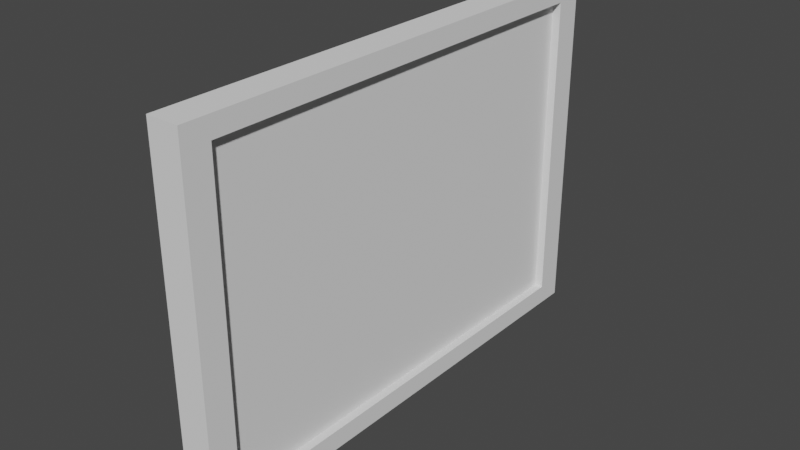 # Source: janelamenor.blend  (saved by Blender 2.82.7; exported with 4.5.12 LTS)
import bpy
from mathutils import Matrix  # noqa: F401  (used for matrix-valued properties, if any)

bpy.ops.wm.read_factory_settings(use_empty=True)
scene = bpy.context.scene
scene.name = 'Scene'

# ---- collections
col_collection = bpy.data.collections.new('Collection'); scene.collection.children.link(col_collection)

# ---- world
world_world = bpy.data.worlds.new('World'); scene.world = world_world
world_world.use_nodes = True; world_world.node_tree.nodes.clear()
_N = world_world.node_tree.nodes; _L = world_world.node_tree.links
n0 = _N.new('ShaderNodeOutputWorld'); n0.name = 'World Output'; n0.location = (300, 300)
n1 = _N.new('ShaderNodeBackground'); n1.name = 'Background'; n1.location = (10, 300)
n1.inputs[0].default_value = (0.05088, 0.05088, 0.05088, 1.0)
_L.new(n1.outputs[0], n0.inputs[0])
n0.is_active_output = True
world_world.color = (0.05088, 0.05088, 0.05088)
world_world.use_sun_shadow = False
world_world.sun_shadow_jitter_overblur = 0.0

# ---- meshes
me_cube_001 = bpy.data.meshes.new('Cube.001')
me_cube_001.from_pydata([(-1.0, -1.0, -1.0), (-1.0, -1.0, 1.0), (-1.0, 1.0, -1.0), (-1.0, 1.0, 1.0), (1.0, -1.0, -1.0), (1.0, -1.0, 1.0), (1.0, 1.0, -1.0), (1.0, 1.0, 1.0), (1.0, -0.8887, -0.8887), (-1.0, -0.8887, -0.8887), (1.0, -0.8887, 0.8887), (-1.0, -0.8887, 0.8887), (1.0, 0.8887, 0.8887), (-1.0, 0.8887, 0.8887), (1.0, 0.8887, -0.8887), (-1.0, 0.8887, -0.8887)], [], [(0, 1, 11, 9, 15, 2), (2, 3, 7, 6), (6, 7, 12, 14, 8, 4), (4, 5, 1, 0), (2, 6, 4, 0), (7, 3, 1, 5), (15, 14, 12, 13), (4, 8, 10, 12, 7, 5), (2, 15, 13, 11, 1, 3), (9, 8, 14, 15), (8, 9, 11, 10), (10, 11, 13, 12)])
_uv = me_cube_001.uv_layers.new(name='UVMap')
_uv.uv.foreach_set('vector', [0.375, 0.0, 0.625, 0.0, 0.6111, 0.01391, 0.3889, 0.01391, 0.3889, 0.2361, 0.375, 0.25, 0.375, 0.25, 0.625, 0.25, 0.625, 0.5, 0.375, 0.5, 0.375, 0.5, 0.625, 0.5, 0.6111, 0.5139, 0.3889, 0.5139, 0.3889, 0.7361, 0.375, 0.75, 0.375, 0.75, 0.625, 0.75, 0.625, 1.0, 0.375, 1.0, 0.125, 0.5, 0.375, 0.5, 0.375, 0.75, 0.125, 0.75, 0.625, 0.5, 0.875, 0.5, 0.875, 0.75, 0.625, 0.75, 0.375, 0.3285, 0.375, 0.4215, 0.625, 0.4215, 0.625, 0.3285, 0.375, 0.75, 0.3889, 0.7361, 0.6111, 0.7361, 0.6111, 0.5139, 0.625, 0.5, 0.625, 0.75, 0.375, 0.25, 0.3889, 0.2361, 0.6111, 0.2361, 0.6111, 0.01391, 0.625, 0.0, 0.625, 0.25, 0.2035, 0.75, 0.2965, 0.75, 0.2965, 0.5, 0.2035, 0.5, 0.375, 0.8285, 0.375, 0.9215, 0.625, 0.9215, 0.625, 0.8285, 0.7035, 0.75, 0.7965, 0.75, 0.7965, 0.5, 0.7035, 0.5])
me_cube_001.use_remesh_fix_poles = True
me_cube_001.use_remesh_preserve_attributes = False
me_cube_001.use_mirror_vertex_groups = False
me_cube_001.update()
me_cube_002 = bpy.data.meshes.new('Cube.002')
me_cube_002.from_pydata([(-1.0, -1.0, -1.0), (-1.0, -1.0, 1.0), (-1.0, 1.0, -1.0), (-1.0, 1.0, 1.0), (1.0, -1.0, -1.0), (1.0, -1.0, 1.0), (1.0, 1.0, -1.0), (1.0, 1.0, 1.0)], [], [(0, 1, 3, 2), (2, 3, 7, 6), (6, 7, 5, 4), (4, 5, 1, 0), (2, 6, 4, 0), (7, 3, 1, 5)])
_uv = me_cube_002.uv_layers.new(name='UVMap')
_uv.uv.foreach_set('vector', [0.375, 0.0, 0.625, 0.0, 0.625, 0.25, 0.375, 0.25, 0.375, 0.25, 0.625, 0.25, 0.625, 0.5, 0.375, 0.5, 0.375, 0.5, 0.625, 0.5, 0.625, 0.75, 0.375, 0.75, 0.375, 0.75, 0.625, 0.75, 0.625, 1.0, 0.375, 1.0, 0.125, 0.5, 0.375, 0.5, 0.375, 0.75, 0.125, 0.75, 0.625, 0.5, 0.875, 0.5, 0.875, 0.75, 0.625, 0.75])
me_cube_002.use_remesh_fix_poles = True
me_cube_002.use_remesh_preserve_attributes = False
me_cube_002.use_mirror_vertex_groups = False
me_cube_002.update()

# ---- objects
ob_janela = bpy.data.objects.new('janela', me_cube_001)
ob_vidro = bpy.data.objects.new('vidro', me_cube_002)

# ---- transforms, parenting, visibility, modifiers, constraints
ob_janela.location = (0.0, 0.0, 0.0)
ob_janela.scale = (-0.7788, 12.02, 8.55)
ob_janela.lineart.crease_threshold = 0.0
ob_vidro.location = (0.0, 0.0, 0.0)
ob_vidro.scale = (0.3656, 10.68, 7.598)
ob_vidro.lineart.crease_threshold = 0.0

# ---- collection membership
col_collection.objects.link(ob_janela)
col_collection.objects.link(ob_vidro)

# ---- scene / render settings (as saved in the file)
scene.frame_start = 1; scene.frame_end = 250; scene.frame_set(1)
scene.render.engine = 'BLENDER_EEVEE_NEXT'
scene.cycles.use_denoising = False
scene.cycles.samples = 128
scene.cycles.sampling_pattern = 'TABULATED_SOBOL'
scene.cycles.use_adaptive_sampling = False
scene.cycles.use_light_tree = False
scene.view_settings.view_transform = 'Filmic'
bpy.context.view_layer.update()

# ---- added for rendering (the .blend has no active camera and no usable light): camera, sun
cam_auto = bpy.data.cameras.new('AutoCamera')
cam_auto.lens = 50.0
cam_auto.sensor_width = 36.0
cam_auto.clip_end = 1000.0
ob_auto_camera = bpy.data.objects.new('AutoCamera', cam_auto)
scene.collection.objects.link(ob_auto_camera)
ob_auto_camera.location = (27.326, -32.7912, 21.8608)
ob_auto_camera.rotation_euler = (1.09748, -7.21219e-08, 0.694738)
scene.camera = ob_auto_camera
light_auto_sun = bpy.data.lights.new('AutoSun', 'SUN')
light_auto_sun.energy = 3.0
light_auto_sun.angle = 0.0523599
ob_auto_sun = bpy.data.objects.new('AutoSun', light_auto_sun)
scene.collection.objects.link(ob_auto_sun)
ob_auto_sun.rotation_euler = (0.872665, 0.174533, 0.523599)
bpy.context.view_layer.update()
